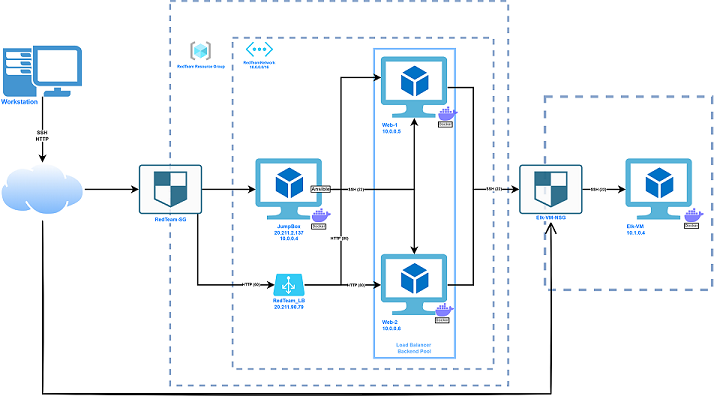

The diagram above was exported from draw.io. Its source (the exported page's mxGraphModel, read from the mxfile embedded in the PNG):
<mxGraphModel dx="1038" dy="489" grid="1" gridSize="10" guides="1" tooltips="1" connect="1" arrows="1" fold="1" page="1" pageScale="1" pageWidth="3300" pageHeight="2339" math="0" shadow="0">
  <root>
    <mxCell id="0" />
    <mxCell id="1" parent="0" />
    <mxCell id="xFD8SrKZggnlQ1OXtKxk-2" value="" style="group" parent="1" vertex="1" connectable="0">
      <mxGeometry x="384.56" y="70" width="1125.13" height="630" as="geometry" />
    </mxCell>
    <mxCell id="Pa9bT0Z8gBVTHBRQMAsp-2" value="" style="rounded=0;whiteSpace=wrap;html=1;dashed=1;fillColor=none;strokeColor=#6c8ebf;opacity=80;strokeWidth=4;fontSize=9;" parent="xFD8SrKZggnlQ1OXtKxk-2" vertex="1">
      <mxGeometry x="860.9359213921516" y="150.96774193548387" width="264.19407860784844" height="304.8387096774194" as="geometry" />
    </mxCell>
    <mxCell id="UvF9YpkUXcxXgwJmDFi4-26" value="" style="rounded=0;whiteSpace=wrap;html=1;dashed=1;fillColor=none;strokeColor=#6c8ebf;opacity=80;strokeWidth=3;fontColor=#007FFF;fontSize=11;" parent="xFD8SrKZggnlQ1OXtKxk-2" vertex="1">
      <mxGeometry x="268.67666824928267" width="534.1946204818033" height="606.7741935483872" as="geometry" />
    </mxCell>
    <mxCell id="UvF9YpkUXcxXgwJmDFi4-23" value="" style="rounded=0;whiteSpace=wrap;html=1;dashed=1;fillColor=none;strokeColor=#6c8ebf;opacity=80;strokeWidth=3;fontSize=11;" parent="xFD8SrKZggnlQ1OXtKxk-2" vertex="1">
      <mxGeometry x="367.38654377309416" y="58.06451612903226" width="412.25889189356565" height="522.5806451612904" as="geometry" />
    </mxCell>
    <mxCell id="UvF9YpkUXcxXgwJmDFi4-53" value="" style="rounded=0;whiteSpace=wrap;html=1;fontSize=11;strokeWidth=3;fillColor=none;gradientColor=none;align=left;verticalAlign=top;opacity=80;strokeColor=#66B2FF;" parent="xFD8SrKZggnlQ1OXtKxk-2" vertex="1">
      <mxGeometry x="590.9353795181967" y="75.48387096774194" width="127.74219185434428" height="487.741935483871" as="geometry" />
    </mxCell>
    <mxCell id="in--FJT2qGqD-7S5a8sb-4" style="edgeStyle=orthogonalEdgeStyle;rounded=0;sketch=1;hachureGap=4;orthogonalLoop=1;jettySize=auto;html=1;fontFamily=Architects Daughter;fontSource=https%3A%2F%2Ffonts.googleapis.com%2Fcss%3Ffamily%3DArchitects%2BDaughter;fontSize=11;endArrow=open;startSize=14;endSize=14;sourcePerimeterSpacing=8;targetPerimeterSpacing=8;strokeWidth=2;" parent="xFD8SrKZggnlQ1OXtKxk-2" source="UvF9YpkUXcxXgwJmDFi4-2" edge="1">
      <mxGeometry relative="1" as="geometry">
        <mxPoint x="870.2262626179222" y="348.3870967741936" as="targetPoint" />
        <Array as="points">
          <mxPoint x="67" y="620" />
          <mxPoint x="870" y="620" />
        </Array>
      </mxGeometry>
    </mxCell>
    <mxCell id="UvF9YpkUXcxXgwJmDFi4-2" value="" style="aspect=fixed;perimeter=ellipsePerimeter;html=1;align=center;shadow=0;dashed=0;spacingTop=3;image;image=img/lib/active_directory/internet_cloud.svg;" parent="xFD8SrKZggnlQ1OXtKxk-2" vertex="1">
      <mxGeometry y="254.93672456575686" width="134.15215073205363" height="84.51716140958656" as="geometry" />
    </mxCell>
    <mxCell id="UvF9YpkUXcxXgwJmDFi4-12" style="edgeStyle=orthogonalEdgeStyle;rounded=0;orthogonalLoop=1;jettySize=auto;html=1;strokeWidth=2;fontSize=11;fontStyle=1" parent="xFD8SrKZggnlQ1OXtKxk-2" source="UvF9YpkUXcxXgwJmDFi4-4" target="UvF9YpkUXcxXgwJmDFi4-2" edge="1">
      <mxGeometry relative="1" as="geometry" />
    </mxCell>
    <mxCell id="UvF9YpkUXcxXgwJmDFi4-36" value="&lt;b style=&quot;font-size: 8px;&quot;&gt;SSH&lt;br style=&quot;font-size: 8px;&quot;&gt;HTTP&lt;/b&gt;" style="edgeLabel;html=1;align=center;verticalAlign=middle;resizable=0;points=[];fontSize=8;" parent="UvF9YpkUXcxXgwJmDFi4-12" vertex="1" connectable="0">
      <mxGeometry x="0.2055" y="-1" relative="1" as="geometry">
        <mxPoint y="-1" as="offset" />
      </mxGeometry>
    </mxCell>
    <mxCell id="UvF9YpkUXcxXgwJmDFi4-4" value="&lt;b style=&quot;font-size: 10px;&quot;&gt;Workstation&lt;/b&gt;" style="pointerEvents=1;shadow=0;dashed=0;html=1;strokeColor=none;fillColor=#4495D1;labelPosition=center;verticalLabelPosition=bottom;verticalAlign=top;align=left;outlineConnect=0;shape=mxgraph.veeam.2d.workstation;fontSize=10;fontColor=#007FFF;labelBackgroundColor=none;labelBorderColor=none;spacing=-2;" parent="xFD8SrKZggnlQ1OXtKxk-2" vertex="1">
      <mxGeometry x="4.862796651645992" y="70.5733995037221" width="124.42550560687047" height="80.39702233250621" as="geometry" />
    </mxCell>
    <mxCell id="UvF9YpkUXcxXgwJmDFi4-13" value="&lt;b style=&quot;font-size: 8px;&quot;&gt;JumpBox&lt;br style=&quot;font-size: 8px;&quot;&gt;20.211.2.137&lt;br style=&quot;font-size: 8px;&quot;&gt;&lt;/b&gt;&lt;div style=&quot;font-size: 8px;&quot;&gt;&lt;b style=&quot;font-size: 8px;&quot;&gt;10.0.0.4&lt;/b&gt;&lt;br style=&quot;font-size: 8px;&quot;&gt;&lt;/div&gt;" style="sketch=0;aspect=fixed;html=1;points=[];align=center;image;fontSize=8;image=img/lib/mscae/Virtual_Machine_2.svg;fontColor=#007FFF;" parent="xFD8SrKZggnlQ1OXtKxk-2" vertex="1">
      <mxGeometry x="403.9978893987649" y="248.95719602977667" width="104.86760752782828" height="96.47618900499774" as="geometry" />
    </mxCell>
    <mxCell id="UvF9YpkUXcxXgwJmDFi4-17" style="edgeStyle=orthogonalEdgeStyle;rounded=0;orthogonalLoop=1;jettySize=auto;html=1;strokeWidth=2;fontStyle=1;fontSize=11;" parent="xFD8SrKZggnlQ1OXtKxk-2" source="UvF9YpkUXcxXgwJmDFi4-13" target="UvF9YpkUXcxXgwJmDFi4-14" edge="1">
      <mxGeometry relative="1" as="geometry" />
    </mxCell>
    <mxCell id="UvF9YpkUXcxXgwJmDFi4-28" value="RedTeam Resource Group" style="aspect=fixed;html=1;points=[];align=center;image;fontSize=6;image=img/lib/azure2/general/Resource_Groups.svg;dashed=1;strokeWidth=7;fillColor=none;gradientColor=none;opacity=80;fontStyle=1;fontColor=#007FFF;" parent="xFD8SrKZggnlQ1OXtKxk-2" vertex="1">
      <mxGeometry x="301.44" y="64.25999999999999" width="31.88" height="30" as="geometry" />
    </mxCell>
    <mxCell id="UvF9YpkUXcxXgwJmDFi4-33" style="edgeStyle=orthogonalEdgeStyle;rounded=0;orthogonalLoop=1;jettySize=auto;html=1;fontSize=11;strokeWidth=2;" parent="xFD8SrKZggnlQ1OXtKxk-2" source="UvF9YpkUXcxXgwJmDFi4-32" target="UvF9YpkUXcxXgwJmDFi4-13" edge="1">
      <mxGeometry relative="1" as="geometry" />
    </mxCell>
    <mxCell id="UvF9YpkUXcxXgwJmDFi4-32" value="&lt;b style=&quot;font-size: 8px;&quot;&gt;RedTeam-SG&lt;/b&gt;" style="sketch=0;points=[[0.015,0.015,0],[0.985,0.015,0],[0.985,0.985,0],[0.015,0.985,0],[0.25,0,0],[0.5,0,0],[0.75,0,0],[1,0.25,0],[1,0.5,0],[1,0.75,0],[0.75,1,0],[0.5,1,0],[0.25,1,0],[0,0.75,0],[0,0.5,0],[0,0.25,0]];verticalLabelPosition=bottom;html=1;verticalAlign=top;aspect=fixed;align=center;pointerEvents=1;shape=mxgraph.cisco19.rect;prIcon=shield;fillColor=#FAFAFA;strokeColor=#005073;dashed=1;fontSize=8;opacity=80;fontColor=#007FFF;labelBackgroundColor=default;spacingTop=-2;" parent="xFD8SrKZggnlQ1OXtKxk-2" vertex="1">
      <mxGeometry x="219.32173048737695" y="258.18387096774194" width="99.87096774193549" height="78.0241935483871" as="geometry" />
    </mxCell>
    <mxCell id="UvF9YpkUXcxXgwJmDFi4-35" style="edgeStyle=orthogonalEdgeStyle;rounded=0;orthogonalLoop=1;jettySize=auto;html=1;fontSize=11;strokeWidth=2;" parent="xFD8SrKZggnlQ1OXtKxk-2" source="UvF9YpkUXcxXgwJmDFi4-2" target="UvF9YpkUXcxXgwJmDFi4-32" edge="1">
      <mxGeometry relative="1" as="geometry" />
    </mxCell>
    <mxCell id="UvF9YpkUXcxXgwJmDFi4-38" value="RedTeam_LB&lt;br style=&quot;font-size: 8px;&quot;&gt;20.211.90.79" style="verticalLabelPosition=bottom;html=1;verticalAlign=top;align=center;strokeColor=none;fillColor=#00BEF2;shape=mxgraph.azure.azure_load_balancer;dashed=1;fontSize=8;opacity=80;fontStyle=1;fontColor=#007FFF;labelBackgroundColor=default;spacingTop=-3;" parent="xFD8SrKZggnlQ1OXtKxk-2" vertex="1">
      <mxGeometry x="431.5479628635717" y="430.5716129032258" width="49.770099885432366" height="34.83870967741936" as="geometry" />
    </mxCell>
    <mxCell id="UvF9YpkUXcxXgwJmDFi4-39" style="edgeStyle=orthogonalEdgeStyle;rounded=0;orthogonalLoop=1;jettySize=auto;html=1;entryX=0.05;entryY=0.5;entryDx=0;entryDy=0;entryPerimeter=0;fontSize=11;strokeWidth=2;fontStyle=1" parent="xFD8SrKZggnlQ1OXtKxk-2" source="UvF9YpkUXcxXgwJmDFi4-32" target="UvF9YpkUXcxXgwJmDFi4-38" edge="1">
      <mxGeometry relative="1" as="geometry">
        <Array as="points">
          <mxPoint x="312.2251427450819" y="447.9677419354839" />
        </Array>
      </mxGeometry>
    </mxCell>
    <mxCell id="UvF9YpkUXcxXgwJmDFi4-43" value="&lt;b style=&quot;font-size: 6px;&quot;&gt;HTTP (60)&lt;/b&gt;" style="edgeLabel;html=1;align=center;verticalAlign=middle;resizable=0;points=[];fontSize=6;" parent="UvF9YpkUXcxXgwJmDFi4-39" vertex="1" connectable="0">
      <mxGeometry x="0.4777" y="-4" relative="1" as="geometry">
        <mxPoint x="22" y="-4" as="offset" />
      </mxGeometry>
    </mxCell>
    <mxCell id="UvF9YpkUXcxXgwJmDFi4-54" value="&lt;b style=&quot;font-size: 8px;&quot;&gt;Load Balancer &lt;br style=&quot;font-size: 8px;&quot;&gt;Backend Pool&lt;/b&gt;" style="text;html=1;align=center;verticalAlign=middle;resizable=0;points=[];autosize=1;strokeColor=none;fillColor=none;fontSize=8;fontColor=#66B2FF;" parent="xFD8SrKZggnlQ1OXtKxk-2" vertex="1">
      <mxGeometry x="619.8057749313627" y="533.2232258064518" width="70" height="30" as="geometry" />
    </mxCell>
    <mxCell id="UvF9YpkUXcxXgwJmDFi4-55" value="&lt;div style=&quot;font-size: 6px;&quot;&gt;&lt;b style=&quot;font-size: 6px;&quot;&gt;RedTeamNetwork&lt;/b&gt;&lt;/div&gt;&lt;span style=&quot;font-size: 6px;&quot;&gt;&lt;b style=&quot;font-size: 6px;&quot;&gt;10.0.0.0/16&lt;/b&gt;&lt;/span&gt;" style="verticalLabelPosition=bottom;html=1;verticalAlign=top;align=center;strokeColor=none;fillColor=#00BEF2;shape=mxgraph.azure.virtual_network;pointerEvents=1;fontSize=6;fontColor=#007FFF;opacity=80;" parent="xFD8SrKZggnlQ1OXtKxk-2" vertex="1">
      <mxGeometry x="387.99571878289953" y="64.26290322580647" width="43.54847449579919" height="23.951612903225808" as="geometry" />
    </mxCell>
    <mxCell id="UvF9YpkUXcxXgwJmDFi4-56" value="Docker" style="shape=image;html=1;verticalAlign=middle;verticalLabelPosition=bottom;labelBackgroundColor=#FFFFFF;imageAspect=0;aspect=fixed;image=https://cdn1.iconfinder.com/data/icons/unicons-line-vol-3/24/docker-128.png;fontSize=6;fontColor=#666666;strokeColor=#66B2FF;strokeWidth=7;fillColor=none;gradientColor=none;opacity=80;labelBorderColor=default;fontStyle=1;spacingTop=-39;spacingLeft=0;spacingRight=10;" parent="xFD8SrKZggnlQ1OXtKxk-2" vertex="1">
      <mxGeometry x="490" y="320.78" width="36.42" height="36.42" as="geometry" />
    </mxCell>
    <mxCell id="UvF9YpkUXcxXgwJmDFi4-59" value="&lt;b style=&quot;font-size: 8px;&quot;&gt;Ansible&lt;br style=&quot;font-size: 8px;&quot;&gt;&lt;/b&gt;" style="text;html=1;align=center;verticalAlign=middle;resizable=0;points=[];autosize=1;strokeColor=none;fillColor=none;fontSize=8;fontColor=#333333;labelBackgroundColor=default;labelBorderColor=default;" parent="xFD8SrKZggnlQ1OXtKxk-2" vertex="1">
      <mxGeometry x="486.41904072827856" y="287.1964516129033" width="40" height="20" as="geometry" />
    </mxCell>
    <mxCell id="UvF9YpkUXcxXgwJmDFi4-71" value="" style="group;fontSize=11;" parent="xFD8SrKZggnlQ1OXtKxk-2" vertex="1" connectable="0">
      <mxGeometry x="988.6775816688729" y="248.95630272952857" width="126.76241833112704" height="119.02466501240694" as="geometry" />
    </mxCell>
    <mxCell id="UvF9YpkUXcxXgwJmDFi4-69" value="Elk-VM&lt;br style=&quot;font-size: 8px;&quot;&gt;10.1.0.4" style="sketch=0;aspect=fixed;html=1;points=[];align=left;image;fontSize=8;image=img/lib/mscae/Virtual_Machine_2.svg;verticalAlign=top;fontStyle=1;fontColor=#007FFF;" parent="UvF9YpkUXcxXgwJmDFi4-71" vertex="1">
      <mxGeometry width="104.86760752782828" height="96.47618900499774" as="geometry" />
    </mxCell>
    <mxCell id="xFD8SrKZggnlQ1OXtKxk-3" value="Docker" style="shape=image;html=1;verticalAlign=middle;verticalLabelPosition=bottom;labelBackgroundColor=#FFFFFF;imageAspect=0;aspect=fixed;image=https://cdn1.iconfinder.com/data/icons/unicons-line-vol-3/24/docker-128.png;fontSize=6;fontColor=#666666;strokeColor=#66B2FF;strokeWidth=7;fillColor=none;gradientColor=none;opacity=80;labelBorderColor=default;fontStyle=1;spacingTop=-41;spacingLeft=0;spacingRight=10;" parent="UvF9YpkUXcxXgwJmDFi4-71" vertex="1">
      <mxGeometry x="90" y="71.48" width="36.76" height="36.76" as="geometry" />
    </mxCell>
    <mxCell id="UvF9YpkUXcxXgwJmDFi4-72" value="" style="group;fontSize=11;" parent="xFD8SrKZggnlQ1OXtKxk-2" vertex="1" connectable="0">
      <mxGeometry x="602.0280960104703" y="88.2133995037221" width="125.0119039895296" height="117.91563275434244" as="geometry" />
    </mxCell>
    <mxCell id="UvF9YpkUXcxXgwJmDFi4-14" value="Web-1&lt;br style=&quot;font-size: 8px;&quot;&gt;10.0.0.5" style="sketch=0;aspect=fixed;html=1;points=[];align=left;image;fontSize=8;image=img/lib/mscae/Virtual_Machine_2.svg;verticalAlign=top;fontStyle=1;fontColor=#007FFF;" parent="UvF9YpkUXcxXgwJmDFi4-72" vertex="1">
      <mxGeometry width="104.86760752782828" height="96.47618900499774" as="geometry" />
    </mxCell>
    <mxCell id="xFD8SrKZggnlQ1OXtKxk-5" value="Docker" style="shape=image;html=1;verticalAlign=middle;verticalLabelPosition=bottom;labelBackgroundColor=#FFFFFF;imageAspect=0;aspect=fixed;image=https://cdn1.iconfinder.com/data/icons/unicons-line-vol-3/24/docker-128.png;fontSize=6;fontColor=#666666;strokeColor=#66B2FF;strokeWidth=7;fillColor=none;gradientColor=none;opacity=80;labelBorderColor=default;fontStyle=1;spacingTop=-41;spacingLeft=0;spacingRight=10;" parent="UvF9YpkUXcxXgwJmDFi4-72" vertex="1">
      <mxGeometry x="87.78190398952961" y="71.78660049627791" width="37.23" height="37.23" as="geometry" />
    </mxCell>
    <mxCell id="UvF9YpkUXcxXgwJmDFi4-48" style="edgeStyle=orthogonalEdgeStyle;rounded=0;orthogonalLoop=1;jettySize=auto;html=1;entryX=0.002;entryY=0.338;entryDx=0;entryDy=0;entryPerimeter=0;fontSize=11;strokeWidth=2;" parent="xFD8SrKZggnlQ1OXtKxk-2" source="UvF9YpkUXcxXgwJmDFi4-38" target="UvF9YpkUXcxXgwJmDFi4-14" edge="1">
      <mxGeometry relative="1" as="geometry">
        <Array as="points">
          <mxPoint x="538.6772101232376" y="447.9677419354839" />
          <mxPoint x="538.6772101232376" y="120.7741935483871" />
        </Array>
      </mxGeometry>
    </mxCell>
    <mxCell id="UvF9YpkUXcxXgwJmDFi4-49" value="&lt;b style=&quot;font-size: 6px;&quot;&gt;HTTP (80)&lt;/b&gt;" style="edgeLabel;html=1;align=center;verticalAlign=middle;resizable=0;points=[];fontSize=6;" parent="UvF9YpkUXcxXgwJmDFi4-48" vertex="1" connectable="0">
      <mxGeometry x="-0.3988" y="-2" relative="1" as="geometry">
        <mxPoint x="-5" y="4" as="offset" />
      </mxGeometry>
    </mxCell>
    <mxCell id="UvF9YpkUXcxXgwJmDFi4-73" value="" style="group;fontSize=11;labelBackgroundColor=none;" parent="xFD8SrKZggnlQ1OXtKxk-2" vertex="1" connectable="0">
      <mxGeometry x="602.0280960104703" y="399.75186104218363" width="125.20190398952968" height="117.02233250620348" as="geometry" />
    </mxCell>
    <mxCell id="UvF9YpkUXcxXgwJmDFi4-15" value="Web-2&lt;br style=&quot;font-size: 8px;&quot;&gt;10.0.0.6" style="sketch=0;aspect=fixed;html=1;points=[];align=left;image;fontSize=8;image=img/lib/mscae/Virtual_Machine_2.svg;fontStyle=1;fontColor=#007FFF;" parent="UvF9YpkUXcxXgwJmDFi4-73" vertex="1">
      <mxGeometry width="104.86760752782828" height="96.47618900499774" as="geometry" />
    </mxCell>
    <mxCell id="xFD8SrKZggnlQ1OXtKxk-6" value="Docker" style="shape=image;html=1;verticalAlign=middle;verticalLabelPosition=bottom;labelBackgroundColor=#FFFFFF;imageAspect=0;aspect=fixed;image=https://cdn1.iconfinder.com/data/icons/unicons-line-vol-3/24/docker-128.png;fontSize=6;fontColor=#666666;strokeColor=#66B2FF;strokeWidth=7;fillColor=none;gradientColor=none;opacity=80;labelBorderColor=default;fontStyle=1;spacingTop=-39;spacingLeft=0;spacingRight=10;" parent="UvF9YpkUXcxXgwJmDFi4-73" vertex="1">
      <mxGeometry x="83.41" y="70.86" width="35.2" height="35.2" as="geometry" />
    </mxCell>
    <mxCell id="UvF9YpkUXcxXgwJmDFi4-47" style="edgeStyle=orthogonalEdgeStyle;rounded=0;orthogonalLoop=1;jettySize=auto;html=1;fontSize=11;strokeWidth=2;" parent="xFD8SrKZggnlQ1OXtKxk-2" source="UvF9YpkUXcxXgwJmDFi4-38" target="UvF9YpkUXcxXgwJmDFi4-15" edge="1">
      <mxGeometry relative="1" as="geometry" />
    </mxCell>
    <mxCell id="UvF9YpkUXcxXgwJmDFi4-50" value="&lt;b style=&quot;font-size: 6px;&quot;&gt;HTTP (80)&lt;/b&gt;" style="edgeLabel;html=1;align=center;verticalAlign=middle;resizable=0;points=[];fontSize=6;" parent="UvF9YpkUXcxXgwJmDFi4-47" vertex="1" connectable="0">
      <mxGeometry x="0.2791" relative="1" as="geometry">
        <mxPoint x="4" as="offset" />
      </mxGeometry>
    </mxCell>
    <mxCell id="UvF9YpkUXcxXgwJmDFi4-16" style="edgeStyle=orthogonalEdgeStyle;rounded=0;orthogonalLoop=1;jettySize=auto;html=1;strokeWidth=2;fontStyle=1;startArrow=none;fontSize=11;" parent="xFD8SrKZggnlQ1OXtKxk-2" source="UvF9YpkUXcxXgwJmDFi4-59" target="UvF9YpkUXcxXgwJmDFi4-15" edge="1">
      <mxGeometry relative="1" as="geometry" />
    </mxCell>
    <mxCell id="UvF9YpkUXcxXgwJmDFi4-29" value="&lt;font style=&quot;font-size: 6px;&quot;&gt;&lt;b style=&quot;font-size: 6px;&quot;&gt;SSH (22)&lt;/b&gt;&lt;/font&gt;" style="edgeLabel;html=1;align=center;verticalAlign=middle;resizable=0;points=[];fontSize=6;" parent="UvF9YpkUXcxXgwJmDFi4-16" vertex="1" connectable="0">
      <mxGeometry x="0.0015" y="6" relative="1" as="geometry">
        <mxPoint x="-79" y="6" as="offset" />
      </mxGeometry>
    </mxCell>
    <mxCell id="UvF9YpkUXcxXgwJmDFi4-77" style="edgeStyle=orthogonalEdgeStyle;rounded=0;orthogonalLoop=1;jettySize=auto;html=1;fontSize=11;fontColor=#000000;strokeWidth=2;fontStyle=1" parent="xFD8SrKZggnlQ1OXtKxk-2" source="UvF9YpkUXcxXgwJmDFi4-74" target="UvF9YpkUXcxXgwJmDFi4-69" edge="1">
      <mxGeometry relative="1" as="geometry" />
    </mxCell>
    <mxCell id="UvF9YpkUXcxXgwJmDFi4-80" value="&lt;b style=&quot;font-size: 6px;&quot;&gt;SSH (22)&lt;/b&gt;" style="edgeLabel;html=1;align=center;verticalAlign=middle;resizable=0;points=[];fontSize=6;fontColor=#000000;" parent="UvF9YpkUXcxXgwJmDFi4-77" vertex="1" connectable="0">
      <mxGeometry x="0.3596" y="-1" relative="1" as="geometry">
        <mxPoint x="-22" y="-1" as="offset" />
      </mxGeometry>
    </mxCell>
    <mxCell id="UvF9YpkUXcxXgwJmDFi4-74" value="&lt;b style=&quot;font-size: 8px;&quot;&gt;Elk-VM-NSG&lt;/b&gt;" style="sketch=0;points=[[0.015,0.015,0],[0.985,0.015,0],[0.985,0.985,0],[0.015,0.985,0],[0.25,0,0],[0.5,0,0],[0.75,0,0],[1,0.25,0],[1,0.5,0],[1,0.75,0],[0.75,1,0],[0.5,1,0],[0.25,1,0],[0,0.75,0],[0,0.5,0],[0,0.25,0]];verticalLabelPosition=bottom;html=1;verticalAlign=top;aspect=fixed;align=center;pointerEvents=1;shape=mxgraph.cisco19.rect;prIcon=shield;fillColor=#FAFAFA;strokeColor=#005073;dashed=1;fontSize=8;opacity=80;fontColor=#007FFF;labelBackgroundColor=default;spacingTop=-5;" parent="xFD8SrKZggnlQ1OXtKxk-2" vertex="1">
      <mxGeometry x="820.2906785294058" y="258.1809677419355" width="99.87096774193549" height="78.0241935483871" as="geometry" />
    </mxCell>
    <mxCell id="UvF9YpkUXcxXgwJmDFi4-75" style="edgeStyle=orthogonalEdgeStyle;rounded=0;orthogonalLoop=1;jettySize=auto;html=1;entryX=0;entryY=0.5;entryDx=0;entryDy=0;entryPerimeter=0;fontSize=11;fontColor=#333333;strokeWidth=2;fontStyle=1" parent="xFD8SrKZggnlQ1OXtKxk-2" source="UvF9YpkUXcxXgwJmDFi4-14" target="UvF9YpkUXcxXgwJmDFi4-74" edge="1">
      <mxGeometry relative="1" as="geometry">
        <Array as="points">
          <mxPoint x="747.7098877030737" y="136.45161290322582" />
          <mxPoint x="747.7098877030737" y="297.2903225806452" />
        </Array>
      </mxGeometry>
    </mxCell>
    <mxCell id="UvF9YpkUXcxXgwJmDFi4-76" style="edgeStyle=orthogonalEdgeStyle;rounded=0;orthogonalLoop=1;jettySize=auto;html=1;entryX=0;entryY=0.5;entryDx=0;entryDy=0;entryPerimeter=0;fontSize=11;fontColor=#333333;strokeWidth=2;fontStyle=1" parent="xFD8SrKZggnlQ1OXtKxk-2" source="UvF9YpkUXcxXgwJmDFi4-15" target="UvF9YpkUXcxXgwJmDFi4-74" edge="1">
      <mxGeometry relative="1" as="geometry">
        <Array as="points">
          <mxPoint x="747.7098877030737" y="447.9677419354839" />
          <mxPoint x="747.7098877030737" y="297.2903225806452" />
        </Array>
      </mxGeometry>
    </mxCell>
    <mxCell id="UvF9YpkUXcxXgwJmDFi4-79" value="&lt;b style=&quot;font-size: 6px;&quot;&gt;SSH (22)&lt;/b&gt;" style="edgeLabel;html=1;align=center;verticalAlign=middle;resizable=0;points=[];fontSize=6;fontColor=#000000;" parent="UvF9YpkUXcxXgwJmDFi4-76" vertex="1" connectable="0">
      <mxGeometry x="0.2264" y="1" relative="1" as="geometry">
        <mxPoint x="33" y="-30" as="offset" />
      </mxGeometry>
    </mxCell>
  </root>
</mxGraphModel>